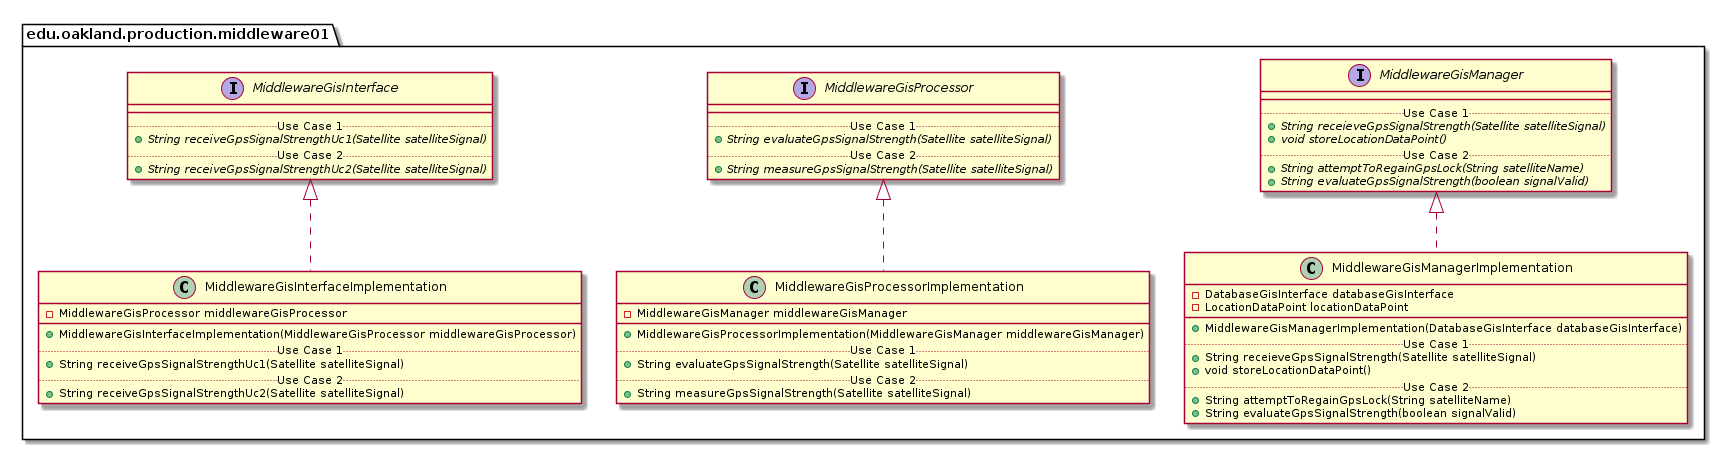

The diagram above was rendered by PlantUML. Its source (embedded in the PNG):
@startuml Middleware01ProductionPackage_DirectDependencies

package edu.oakland.production.middleware01 {
    
}


package edu.oakland.production.middleware01 {
    
}


package edu.oakland.production.middleware01 {
    interface MiddlewareGisInterface {
        __
        .. Use Case 1 ..
        {abstract} + String receiveGpsSignalStrengthUc1(Satellite satelliteSignal)
        .. Use Case 2 ..
        {abstract} + String receiveGpsSignalStrengthUc2(Satellite satelliteSignal)
    }
}


package edu.oakland.production.middleware01 {
    interface MiddlewareGisProcessor {
        __
        .. Use Case 1 ..
        {abstract} + String evaluateGpsSignalStrength(Satellite satelliteSignal)
        .. Use Case 2 ..
        {abstract} + String measureGpsSignalStrength(Satellite satelliteSignal)
    }
}


package edu.oakland.production.middleware01 {
    interface MiddlewareGisManager {
        __
        .. Use Case 1 ..
        {abstract} + String receieveGpsSignalStrength(Satellite satelliteSignal)
        {abstract} + void storeLocationDataPoint()
        .. Use Case 2 ..
        {abstract} + String attemptToRegainGpsLock(String satelliteName)
        {abstract} + String evaluateGpsSignalStrength(boolean signalValid)
    }
}


package edu.oakland.production.middleware01 {
    class MiddlewareGisInterfaceImplementation {
        - MiddlewareGisProcessor middlewareGisProcessor
        __
        + MiddlewareGisInterfaceImplementation(MiddlewareGisProcessor middlewareGisProcessor)
        .. Use Case 1 ..
        + String receiveGpsSignalStrengthUc1(Satellite satelliteSignal)
        .. Use Case 2 ..
        + String receiveGpsSignalStrengthUc2(Satellite satelliteSignal)
    }
}


MiddlewareGisInterfaceImplementation .up.|> MiddlewareGisInterface

package edu.oakland.production.middleware01 {
    class MiddlewareGisProcessorImplementation {
        - MiddlewareGisManager middlewareGisManager
        __
        + MiddlewareGisProcessorImplementation(MiddlewareGisManager middlewareGisManager)
        .. Use Case 1 ..
        + String evaluateGpsSignalStrength(Satellite satelliteSignal)
        .. Use Case 2 ..
        + String measureGpsSignalStrength(Satellite satelliteSignal)
    }
}


MiddlewareGisProcessorImplementation .up.|> MiddlewareGisProcessor

package edu.oakland.production.middleware01 {
    class MiddlewareGisManagerImplementation {
        - DatabaseGisInterface databaseGisInterface
        - LocationDataPoint locationDataPoint
        __
        + MiddlewareGisManagerImplementation(DatabaseGisInterface databaseGisInterface)
        .. Use Case 1 ..
        + String receieveGpsSignalStrength(Satellite satelliteSignal)
        + void storeLocationDataPoint()
        .. Use Case 2 ..
        + String attemptToRegainGpsLock(String satelliteName)
        + String evaluateGpsSignalStrength(boolean signalValid)
    }
}


MiddlewareGisManagerImplementation .up.|> MiddlewareGisManager















@enduml